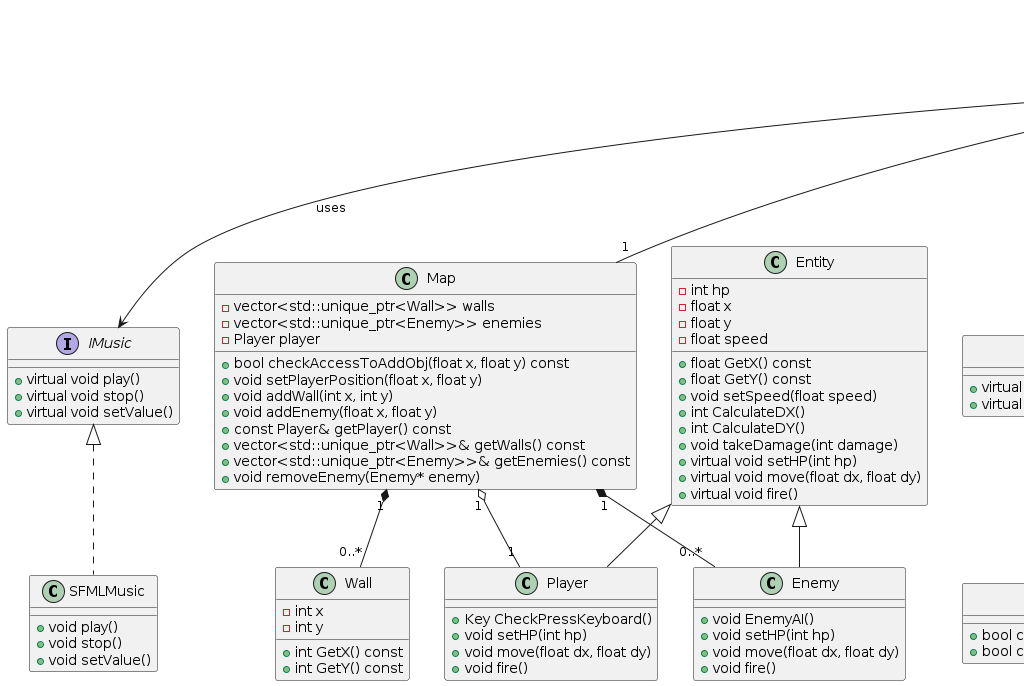

The diagram above was rendered by PlantUML. Its source (embedded in the PNG):
@startuml
class Game {
  -IMusic mus
  -Map map
  -RayCasting raycaster
  -ICollision collisionSystem
  -IRender renderSystem 
  +void switchRender(IRender*)
  +void update()
}

interface IMusic {
  +virtual void play()
  +virtual void stop()
  +virtual void setValue()
}

class SFMLMusic {
  +void play()
  +void stop()
  +void setValue()
}

class Map {
  -vector<std::unique_ptr<Wall>> walls
  -vector<std::unique_ptr<Enemy>> enemies 
  -Player player
  +bool checkAccessToAddObj(float x, float y) const
  +void setPlayerPosition(float x, float y)
  +void addWall(int x, int y)
  +void addEnemy(float x, float y)
  +const Player& getPlayer() const
  +vector<std::unique_ptr<Wall>>& getWalls() const
  +vector<std::unique_ptr<Enemy>>& getEnemies() const
  +void removeEnemy(Enemy* enemy)
}

class Wall {
  -int x
  -int y
  +int GetX() const 
  +int GetY() const
}

interface ICollision {
  +virtual bool checkMoveToCollision(const Map& map, float new_x, float new_y)
  +virtual bool checkFireCollision(const Map& map)
}

class RadiusCollision {
  +bool checkMoveToCollision(const Map& map, float new_x, float new_y)
  +bool checkFireCollision(const Map& map)
}

interface IRender {
  +virtual void render(const Map& map)
}

class RayCasting {
  -float FieldOfView
  +vector<float> castRays(const Map& map)
}

class SFMLRender {
  +void render(const Map& map)
}

class ViewUpRender {
  +void render(const Map& map)
}

class ASCIIRender {
  +void render(const Map& map)
}

class Entity {
  -int hp
  -float x
  -float y
  -float speed
  +float GetX() const
  +float GetY() const
  +void setSpeed(float speed)
  +int CalculateDX()
  +int CalculateDY()
  +void takeDamage(int damage)
  +virtual void setHP(int hp)
  +virtual void move(float dx, float dy)
  +virtual void fire()
}

class Player {
  +Key CheckPressKeyboard()
  +void setHP(int hp)
  +void move(float dx, float dy)
  +void fire()
}

class Enemy {
  +void EnemyAI()
  +void setHP(int hp)
  +void move(float dx, float dy)
  +void fire()
}

' Связи между классами

' 1. Композиция (Map содержит Wall и Enemy)
Map "1" *-- "0..*" Wall
Map "1" *-- "0..*" Enemy

' 2. Агрегация (Map использует Player, но Player может существовать отдельно)
Map "1" o-- "1" Player

' 3. Реализация интерфейсов (RadiusCollision реализует ICollision)
ICollision <|.. RadiusCollision

' 4. Реализация интерфейсов (Различные реализации IRender)
IRender <|.. SFMLRender
IRender <|.. ViewUpRender
IRender <|.. ASCIIRender

' 5. Наследование (Player и Enemy наследуют Entity)
Entity <|-- Player
Entity <|-- Enemy

' 6. Ассоциация (Game использует интерфейсы)
Game --> ICollision : uses
Game --> IRender : uses

' 7. Ассоциация (Game использует интерфейс)
Game --> IMusic : uses

' 8. Реализация интерфейса (Реализация SFML музыки)
IMusic <|.. SFMLMusic

' 9.
Game "1" o-- "1" Map

' 10. Отдельный сервис для обработки лучей (RayCasting)
Game "1" o-- "1" RayCasting
@enduml